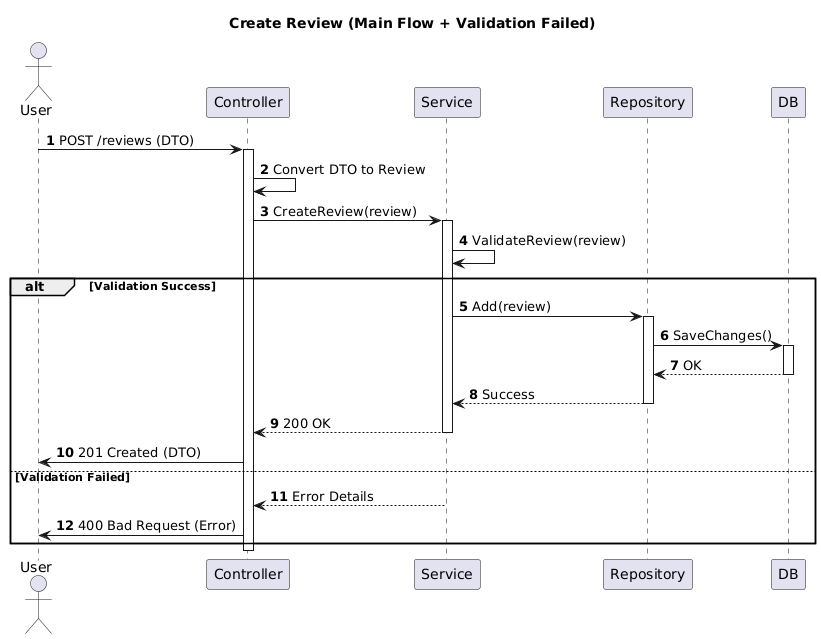

The diagram above was rendered by PlantUML. Its source (embedded in the PNG):
@startuml
actor User as user
participant "Controller" as controller
participant "Service" as service
participant "Repository" as repo
participant "DB" as db

title Create Review (Main Flow + Validation Failed)

autonumber

user -> controller: POST /reviews (DTO)
activate controller

controller -> controller: Convert DTO to Review
controller -> service: CreateReview(review)
activate service

service -> service: ValidateReview(review)

alt Validation Success
    service -> repo: Add(review)
    activate repo

    repo -> db: SaveChanges()
    activate db
    db --> repo: OK
    deactivate db

    repo --> service: Success
    deactivate repo

    service --> controller: 200 OK
    deactivate service

    controller -> user: 201 Created (DTO)
else Validation Failed
    service --> controller: Error Details
    deactivate service

    controller -> user: 400 Bad Request (Error)
end

deactivate controller
@enduml